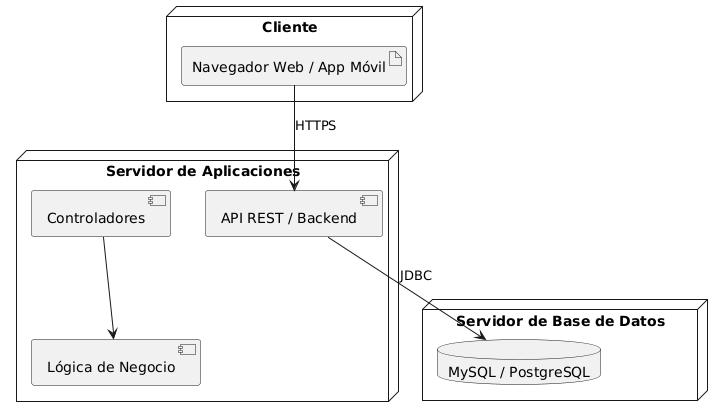

The diagram above was rendered by PlantUML. Its source (embedded in the PNG):
@startuml
node "Cliente" {
  artifact "Navegador Web / App Móvil"
}

node "Servidor de Aplicaciones" {
  component "API REST / Backend"
  component "Controladores"
  component "Lógica de Negocio"
}

node "Servidor de Base de Datos" {
  database "MySQL / PostgreSQL"
}

"Navegador Web / App Móvil" --> "API REST / Backend" : HTTPS
"API REST / Backend" --> "MySQL / PostgreSQL" : JDBC
"Controladores" --> "Lógica de Negocio"
@enduml